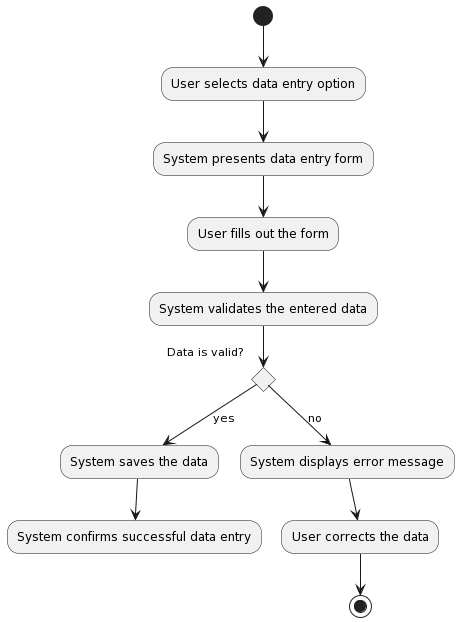

The diagram above was rendered by PlantUML. Its source (embedded in the PNG):
@startuml
(*) --> "User selects data entry option"
--> "System presents data entry form"
--> "User fills out the form"
--> "System validates the entered data"
if "Data is valid?" then
  -->[yes] "System saves the data"
  --> "System confirms successful data entry"
else
  -->[no] "System displays error message"
  --> "User corrects the data"
  --> (*)
endif
@enduml